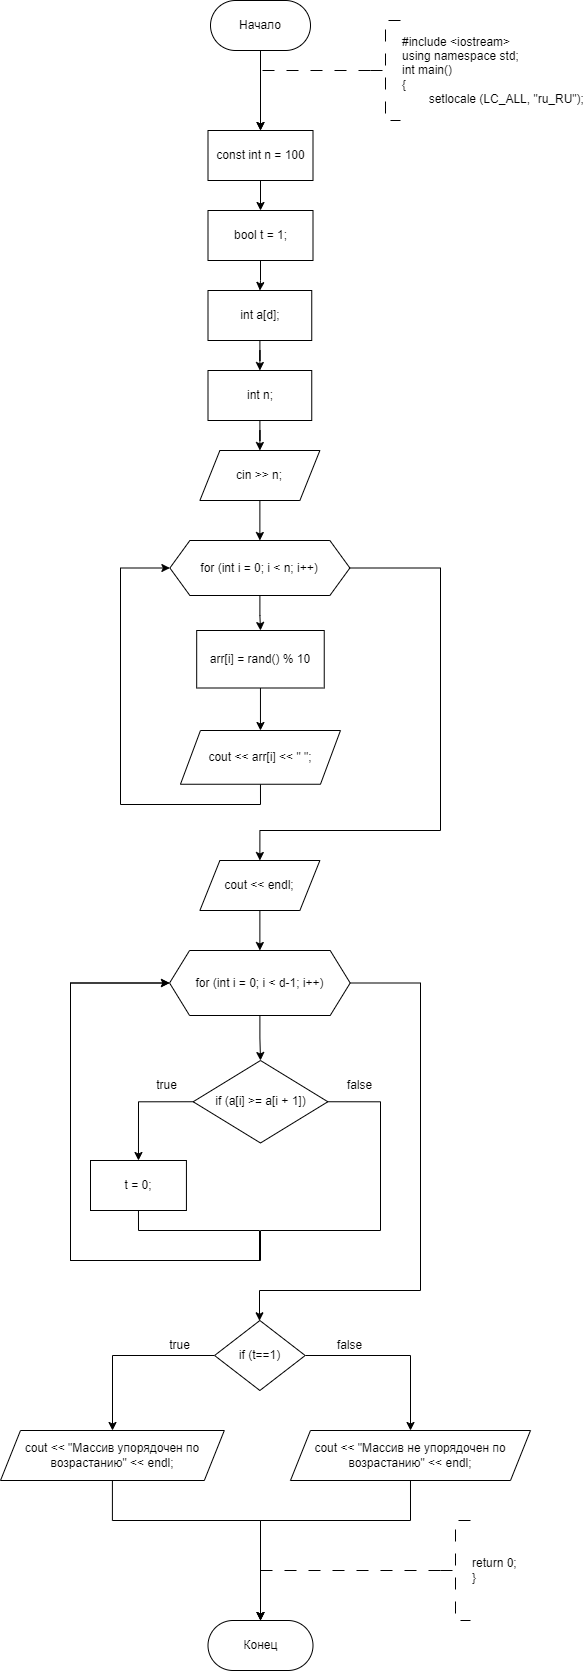

The diagram above was exported from draw.io. Its source (the exported page's mxGraphModel, read from the mxfile embedded in the PNG):
<mxGraphModel dx="696" dy="461" grid="1" gridSize="10" guides="1" tooltips="1" connect="1" arrows="1" fold="1" page="1" pageScale="1" pageWidth="827" pageHeight="1169" math="0" shadow="0">
  <root>
    <mxCell id="WIyWlLk6GJQsqaUBKTNV-0" />
    <mxCell id="WIyWlLk6GJQsqaUBKTNV-1" parent="WIyWlLk6GJQsqaUBKTNV-0" />
    <mxCell id="cIA8ymqUoOUv_UjENAOg-0" value="" style="edgeStyle=orthogonalEdgeStyle;rounded=0;orthogonalLoop=1;jettySize=auto;html=1;entryX=0.5;entryY=0;entryDx=0;entryDy=0;" parent="WIyWlLk6GJQsqaUBKTNV-1" source="cIA8ymqUoOUv_UjENAOg-1" target="cIA8ymqUoOUv_UjENAOg-6" edge="1">
      <mxGeometry relative="1" as="geometry">
        <mxPoint x="289.4" y="300" as="targetPoint" />
      </mxGeometry>
    </mxCell>
    <mxCell id="cIA8ymqUoOUv_UjENAOg-1" value="Начало" style="rounded=1;whiteSpace=wrap;html=1;arcSize=50;" parent="WIyWlLk6GJQsqaUBKTNV-1" vertex="1">
      <mxGeometry x="240" y="200" width="100" height="50" as="geometry" />
    </mxCell>
    <mxCell id="cIA8ymqUoOUv_UjENAOg-3" value="" style="edgeStyle=orthogonalEdgeStyle;rounded=0;orthogonalLoop=1;jettySize=auto;html=1;strokeWidth=1;dashed=1;dashPattern=12 12;entryX=0.5;entryY=0;entryDx=0;entryDy=0;" parent="WIyWlLk6GJQsqaUBKTNV-1" source="cIA8ymqUoOUv_UjENAOg-4" target="cIA8ymqUoOUv_UjENAOg-6" edge="1">
      <mxGeometry relative="1" as="geometry">
        <Array as="points">
          <mxPoint x="290" y="270" />
        </Array>
        <mxPoint x="290.02857142857135" y="300" as="targetPoint" />
      </mxGeometry>
    </mxCell>
    <mxCell id="cIA8ymqUoOUv_UjENAOg-4" value="#include &amp;lt;iostream&amp;gt;&lt;br&gt;using namespace std;&lt;br&gt;int main()&lt;br&gt;{&lt;br&gt;&lt;span style=&quot;white-space: pre;&quot;&gt;&#09;&lt;/span&gt;setlocale (LC_ALL, &quot;ru_RU&quot;);" style="strokeWidth=1;html=1;shape=mxgraph.flowchart.annotation_2;align=left;labelPosition=right;pointerEvents=1;dashed=1;dashPattern=12 12;" parent="WIyWlLk6GJQsqaUBKTNV-1" vertex="1">
      <mxGeometry x="400" y="220" width="30" height="100" as="geometry" />
    </mxCell>
    <mxCell id="cIA8ymqUoOUv_UjENAOg-78" value="" style="edgeStyle=orthogonalEdgeStyle;rounded=0;orthogonalLoop=1;jettySize=auto;html=1;" parent="WIyWlLk6GJQsqaUBKTNV-1" source="cIA8ymqUoOUv_UjENAOg-6" target="cIA8ymqUoOUv_UjENAOg-77" edge="1">
      <mxGeometry relative="1" as="geometry" />
    </mxCell>
    <mxCell id="cIA8ymqUoOUv_UjENAOg-6" value="const int n = 100" style="rounded=0;whiteSpace=wrap;html=1;" parent="WIyWlLk6GJQsqaUBKTNV-1" vertex="1">
      <mxGeometry x="237.5" y="330" width="105" height="50" as="geometry" />
    </mxCell>
    <mxCell id="cIA8ymqUoOUv_UjENAOg-83" value="" style="edgeStyle=orthogonalEdgeStyle;rounded=0;orthogonalLoop=1;jettySize=auto;html=1;" parent="WIyWlLk6GJQsqaUBKTNV-1" source="cIA8ymqUoOUv_UjENAOg-8" target="cIA8ymqUoOUv_UjENAOg-82" edge="1">
      <mxGeometry relative="1" as="geometry" />
    </mxCell>
    <mxCell id="cIA8ymqUoOUv_UjENAOg-8" value="int a[d];" style="rounded=0;whiteSpace=wrap;html=1;" parent="WIyWlLk6GJQsqaUBKTNV-1" vertex="1">
      <mxGeometry x="237.5" y="490" width="103.75" height="50" as="geometry" />
    </mxCell>
    <mxCell id="cIA8ymqUoOUv_UjENAOg-11" value="" style="edgeStyle=orthogonalEdgeStyle;rounded=0;orthogonalLoop=1;jettySize=auto;html=1;" parent="WIyWlLk6GJQsqaUBKTNV-1" source="cIA8ymqUoOUv_UjENAOg-13" target="cIA8ymqUoOUv_UjENAOg-15" edge="1">
      <mxGeometry relative="1" as="geometry" />
    </mxCell>
    <mxCell id="cIA8ymqUoOUv_UjENAOg-12" value="" style="edgeStyle=orthogonalEdgeStyle;rounded=0;orthogonalLoop=1;jettySize=auto;html=1;exitX=1;exitY=0.5;exitDx=0;exitDy=0;entryX=0.5;entryY=0;entryDx=0;entryDy=0;" parent="WIyWlLk6GJQsqaUBKTNV-1" source="cIA8ymqUoOUv_UjENAOg-13" target="cIA8ymqUoOUv_UjENAOg-89" edge="1">
      <mxGeometry relative="1" as="geometry">
        <mxPoint x="449.97" y="760" as="sourcePoint" />
        <Array as="points">
          <mxPoint x="470" y="767" />
          <mxPoint x="470" y="1030" />
          <mxPoint x="289" y="1030" />
        </Array>
        <mxPoint x="289.97" y="1050" as="targetPoint" />
      </mxGeometry>
    </mxCell>
    <mxCell id="cIA8ymqUoOUv_UjENAOg-13" value="for (int i = 0; i &amp;lt; n; i++)" style="shape=hexagon;perimeter=hexagonPerimeter2;whiteSpace=wrap;html=1;fixedSize=1;rounded=0;" parent="WIyWlLk6GJQsqaUBKTNV-1" vertex="1">
      <mxGeometry x="199.38" y="740" width="180" height="55" as="geometry" />
    </mxCell>
    <mxCell id="cIA8ymqUoOUv_UjENAOg-14" value="" style="edgeStyle=orthogonalEdgeStyle;rounded=0;orthogonalLoop=1;jettySize=auto;html=1;" parent="WIyWlLk6GJQsqaUBKTNV-1" source="cIA8ymqUoOUv_UjENAOg-15" target="cIA8ymqUoOUv_UjENAOg-17" edge="1">
      <mxGeometry relative="1" as="geometry" />
    </mxCell>
    <mxCell id="cIA8ymqUoOUv_UjENAOg-15" value="arr[i] = rand() % 10" style="whiteSpace=wrap;html=1;rounded=0;" parent="WIyWlLk6GJQsqaUBKTNV-1" vertex="1">
      <mxGeometry x="226.19" y="830" width="127.55" height="57.5" as="geometry" />
    </mxCell>
    <mxCell id="cIA8ymqUoOUv_UjENAOg-16" style="edgeStyle=orthogonalEdgeStyle;rounded=0;orthogonalLoop=1;jettySize=auto;html=1;exitX=0.5;exitY=1;exitDx=0;exitDy=0;entryX=0;entryY=0.5;entryDx=0;entryDy=0;" parent="WIyWlLk6GJQsqaUBKTNV-1" source="cIA8ymqUoOUv_UjENAOg-17" target="cIA8ymqUoOUv_UjENAOg-13" edge="1">
      <mxGeometry relative="1" as="geometry">
        <Array as="points">
          <mxPoint x="289.97" y="1004" />
          <mxPoint x="149.97" y="1004" />
          <mxPoint x="149.97" y="767" />
        </Array>
      </mxGeometry>
    </mxCell>
    <mxCell id="cIA8ymqUoOUv_UjENAOg-17" value="cout &amp;lt;&amp;lt; arr[i] &amp;lt;&amp;lt; &quot; &quot;;" style="shape=parallelogram;perimeter=parallelogramPerimeter;whiteSpace=wrap;html=1;fixedSize=1;rounded=0;" parent="WIyWlLk6GJQsqaUBKTNV-1" vertex="1">
      <mxGeometry x="209.97" y="930" width="160" height="53.75" as="geometry" />
    </mxCell>
    <mxCell id="cIA8ymqUoOUv_UjENAOg-73" value="Конец" style="rounded=1;whiteSpace=wrap;html=1;arcSize=50;" parent="WIyWlLk6GJQsqaUBKTNV-1" vertex="1">
      <mxGeometry x="237.5" y="1820" width="105" height="50" as="geometry" />
    </mxCell>
    <mxCell id="cIA8ymqUoOUv_UjENAOg-74" value="return 0;&lt;br&gt;}" style="strokeWidth=1;html=1;shape=mxgraph.flowchart.annotation_2;align=left;labelPosition=right;pointerEvents=1;dashed=1;dashPattern=12 12;" parent="WIyWlLk6GJQsqaUBKTNV-1" vertex="1">
      <mxGeometry x="470" y="1720" width="30" height="100" as="geometry" />
    </mxCell>
    <mxCell id="cIA8ymqUoOUv_UjENAOg-75" value="" style="edgeStyle=orthogonalEdgeStyle;rounded=0;orthogonalLoop=1;jettySize=auto;html=1;strokeWidth=1;dashed=1;dashPattern=12 12;exitX=0;exitY=0.5;exitDx=0;exitDy=0;exitPerimeter=0;entryX=0.5;entryY=0;entryDx=0;entryDy=0;" parent="WIyWlLk6GJQsqaUBKTNV-1" source="cIA8ymqUoOUv_UjENAOg-74" target="cIA8ymqUoOUv_UjENAOg-73" edge="1">
      <mxGeometry relative="1" as="geometry">
        <mxPoint x="422.5" y="1755" as="sourcePoint" />
        <mxPoint x="270" y="1790" as="targetPoint" />
        <Array as="points">
          <mxPoint x="290" y="1770" />
        </Array>
      </mxGeometry>
    </mxCell>
    <mxCell id="cIA8ymqUoOUv_UjENAOg-79" value="" style="edgeStyle=orthogonalEdgeStyle;rounded=0;orthogonalLoop=1;jettySize=auto;html=1;" parent="WIyWlLk6GJQsqaUBKTNV-1" source="cIA8ymqUoOUv_UjENAOg-77" target="cIA8ymqUoOUv_UjENAOg-8" edge="1">
      <mxGeometry relative="1" as="geometry" />
    </mxCell>
    <mxCell id="cIA8ymqUoOUv_UjENAOg-77" value="bool t = 1;" style="rounded=0;whiteSpace=wrap;html=1;" parent="WIyWlLk6GJQsqaUBKTNV-1" vertex="1">
      <mxGeometry x="237.5" y="410" width="105" height="50" as="geometry" />
    </mxCell>
    <mxCell id="cIA8ymqUoOUv_UjENAOg-87" value="" style="edgeStyle=orthogonalEdgeStyle;rounded=0;orthogonalLoop=1;jettySize=auto;html=1;" parent="WIyWlLk6GJQsqaUBKTNV-1" source="cIA8ymqUoOUv_UjENAOg-82" target="cIA8ymqUoOUv_UjENAOg-86" edge="1">
      <mxGeometry relative="1" as="geometry" />
    </mxCell>
    <mxCell id="cIA8ymqUoOUv_UjENAOg-82" value="int n;" style="rounded=0;whiteSpace=wrap;html=1;" parent="WIyWlLk6GJQsqaUBKTNV-1" vertex="1">
      <mxGeometry x="237.5" y="570" width="103.75" height="50" as="geometry" />
    </mxCell>
    <mxCell id="cIA8ymqUoOUv_UjENAOg-88" value="" style="edgeStyle=orthogonalEdgeStyle;rounded=0;orthogonalLoop=1;jettySize=auto;html=1;" parent="WIyWlLk6GJQsqaUBKTNV-1" source="cIA8ymqUoOUv_UjENAOg-86" target="cIA8ymqUoOUv_UjENAOg-13" edge="1">
      <mxGeometry relative="1" as="geometry" />
    </mxCell>
    <mxCell id="cIA8ymqUoOUv_UjENAOg-86" value="cin &amp;gt;&amp;gt; n;" style="shape=parallelogram;perimeter=parallelogramPerimeter;whiteSpace=wrap;html=1;fixedSize=1;" parent="WIyWlLk6GJQsqaUBKTNV-1" vertex="1">
      <mxGeometry x="229.38" y="650" width="120" height="50" as="geometry" />
    </mxCell>
    <mxCell id="cIA8ymqUoOUv_UjENAOg-91" value="" style="edgeStyle=orthogonalEdgeStyle;rounded=0;orthogonalLoop=1;jettySize=auto;html=1;" parent="WIyWlLk6GJQsqaUBKTNV-1" source="cIA8ymqUoOUv_UjENAOg-89" target="cIA8ymqUoOUv_UjENAOg-90" edge="1">
      <mxGeometry relative="1" as="geometry" />
    </mxCell>
    <mxCell id="cIA8ymqUoOUv_UjENAOg-89" value="cout &amp;lt;&amp;lt; endl;" style="shape=parallelogram;perimeter=parallelogramPerimeter;whiteSpace=wrap;html=1;fixedSize=1;" parent="WIyWlLk6GJQsqaUBKTNV-1" vertex="1">
      <mxGeometry x="229.38" y="1060" width="120" height="50" as="geometry" />
    </mxCell>
    <mxCell id="cIA8ymqUoOUv_UjENAOg-93" value="" style="edgeStyle=orthogonalEdgeStyle;rounded=0;orthogonalLoop=1;jettySize=auto;html=1;" parent="WIyWlLk6GJQsqaUBKTNV-1" source="cIA8ymqUoOUv_UjENAOg-90" target="cIA8ymqUoOUv_UjENAOg-92" edge="1">
      <mxGeometry relative="1" as="geometry" />
    </mxCell>
    <mxCell id="cIA8ymqUoOUv_UjENAOg-104" style="edgeStyle=orthogonalEdgeStyle;rounded=0;orthogonalLoop=1;jettySize=auto;html=1;exitX=1;exitY=0.5;exitDx=0;exitDy=0;" parent="WIyWlLk6GJQsqaUBKTNV-1" source="cIA8ymqUoOUv_UjENAOg-90" target="cIA8ymqUoOUv_UjENAOg-103" edge="1">
      <mxGeometry relative="1" as="geometry">
        <Array as="points">
          <mxPoint x="450" y="1183" />
          <mxPoint x="450" y="1490" />
          <mxPoint x="289" y="1490" />
        </Array>
      </mxGeometry>
    </mxCell>
    <mxCell id="cIA8ymqUoOUv_UjENAOg-90" value="for (int i = 0; i &amp;lt; d-1; i++)" style="shape=hexagon;perimeter=hexagonPerimeter2;whiteSpace=wrap;html=1;fixedSize=1;" parent="WIyWlLk6GJQsqaUBKTNV-1" vertex="1">
      <mxGeometry x="199.07" y="1150" width="180.62" height="65" as="geometry" />
    </mxCell>
    <mxCell id="cIA8ymqUoOUv_UjENAOg-96" style="edgeStyle=orthogonalEdgeStyle;rounded=0;orthogonalLoop=1;jettySize=auto;html=1;exitX=0;exitY=0.5;exitDx=0;exitDy=0;entryX=0.5;entryY=0;entryDx=0;entryDy=0;" parent="WIyWlLk6GJQsqaUBKTNV-1" source="cIA8ymqUoOUv_UjENAOg-92" target="cIA8ymqUoOUv_UjENAOg-94" edge="1">
      <mxGeometry relative="1" as="geometry" />
    </mxCell>
    <mxCell id="cIA8ymqUoOUv_UjENAOg-100" style="edgeStyle=orthogonalEdgeStyle;rounded=0;orthogonalLoop=1;jettySize=auto;html=1;exitX=1;exitY=0.5;exitDx=0;exitDy=0;entryX=0;entryY=0.5;entryDx=0;entryDy=0;" parent="WIyWlLk6GJQsqaUBKTNV-1" source="cIA8ymqUoOUv_UjENAOg-92" target="cIA8ymqUoOUv_UjENAOg-90" edge="1">
      <mxGeometry relative="1" as="geometry">
        <Array as="points">
          <mxPoint x="410" y="1301" />
          <mxPoint x="410" y="1430" />
          <mxPoint x="290" y="1430" />
          <mxPoint x="290" y="1460" />
          <mxPoint x="100" y="1460" />
          <mxPoint x="100" y="1183" />
        </Array>
      </mxGeometry>
    </mxCell>
    <mxCell id="cIA8ymqUoOUv_UjENAOg-92" value="if (a[i] &amp;gt;= a[i + 1])" style="rhombus;whiteSpace=wrap;html=1;" parent="WIyWlLk6GJQsqaUBKTNV-1" vertex="1">
      <mxGeometry x="222.66" y="1260" width="134.69" height="82.5" as="geometry" />
    </mxCell>
    <mxCell id="cIA8ymqUoOUv_UjENAOg-99" style="edgeStyle=orthogonalEdgeStyle;rounded=0;orthogonalLoop=1;jettySize=auto;html=1;exitX=0.5;exitY=1;exitDx=0;exitDy=0;entryX=0;entryY=0.5;entryDx=0;entryDy=0;" parent="WIyWlLk6GJQsqaUBKTNV-1" source="cIA8ymqUoOUv_UjENAOg-94" target="cIA8ymqUoOUv_UjENAOg-90" edge="1">
      <mxGeometry relative="1" as="geometry">
        <Array as="points">
          <mxPoint x="168" y="1430" />
          <mxPoint x="289" y="1430" />
          <mxPoint x="289" y="1460" />
          <mxPoint x="100" y="1460" />
          <mxPoint x="100" y="1183" />
        </Array>
      </mxGeometry>
    </mxCell>
    <mxCell id="cIA8ymqUoOUv_UjENAOg-94" value="t = 0;" style="whiteSpace=wrap;html=1;" parent="WIyWlLk6GJQsqaUBKTNV-1" vertex="1">
      <mxGeometry x="119.99999999999999" y="1360" width="95.93" height="50" as="geometry" />
    </mxCell>
    <mxCell id="cIA8ymqUoOUv_UjENAOg-101" value="true" style="text;html=1;align=center;verticalAlign=middle;resizable=0;points=[];autosize=1;strokeColor=none;fillColor=none;" parent="WIyWlLk6GJQsqaUBKTNV-1" vertex="1">
      <mxGeometry x="175.93" y="1270" width="40" height="30" as="geometry" />
    </mxCell>
    <mxCell id="cIA8ymqUoOUv_UjENAOg-102" value="false" style="text;html=1;align=center;verticalAlign=middle;resizable=0;points=[];autosize=1;strokeColor=none;fillColor=none;" parent="WIyWlLk6GJQsqaUBKTNV-1" vertex="1">
      <mxGeometry x="364" y="1270" width="50" height="30" as="geometry" />
    </mxCell>
    <mxCell id="cIA8ymqUoOUv_UjENAOg-106" value="" style="edgeStyle=orthogonalEdgeStyle;rounded=0;orthogonalLoop=1;jettySize=auto;html=1;" parent="WIyWlLk6GJQsqaUBKTNV-1" source="cIA8ymqUoOUv_UjENAOg-103" target="cIA8ymqUoOUv_UjENAOg-105" edge="1">
      <mxGeometry relative="1" as="geometry">
        <Array as="points">
          <mxPoint x="142" y="1555" />
        </Array>
      </mxGeometry>
    </mxCell>
    <mxCell id="cIA8ymqUoOUv_UjENAOg-108" value="" style="edgeStyle=orthogonalEdgeStyle;rounded=0;orthogonalLoop=1;jettySize=auto;html=1;" parent="WIyWlLk6GJQsqaUBKTNV-1" source="cIA8ymqUoOUv_UjENAOg-103" target="cIA8ymqUoOUv_UjENAOg-107" edge="1">
      <mxGeometry relative="1" as="geometry">
        <Array as="points">
          <mxPoint x="440" y="1555" />
        </Array>
      </mxGeometry>
    </mxCell>
    <mxCell id="cIA8ymqUoOUv_UjENAOg-103" value="if (t==1)" style="rhombus;whiteSpace=wrap;html=1;" parent="WIyWlLk6GJQsqaUBKTNV-1" vertex="1">
      <mxGeometry x="244.06" y="1520" width="90.62" height="70" as="geometry" />
    </mxCell>
    <mxCell id="cIA8ymqUoOUv_UjENAOg-113" style="edgeStyle=orthogonalEdgeStyle;rounded=0;orthogonalLoop=1;jettySize=auto;html=1;exitX=0.5;exitY=1;exitDx=0;exitDy=0;entryX=0.5;entryY=0;entryDx=0;entryDy=0;" parent="WIyWlLk6GJQsqaUBKTNV-1" source="cIA8ymqUoOUv_UjENAOg-105" target="cIA8ymqUoOUv_UjENAOg-73" edge="1">
      <mxGeometry relative="1" as="geometry">
        <Array as="points">
          <mxPoint x="142" y="1720" />
          <mxPoint x="290" y="1720" />
        </Array>
      </mxGeometry>
    </mxCell>
    <mxCell id="cIA8ymqUoOUv_UjENAOg-105" value="cout &amp;lt;&amp;lt; &quot;Массив упорядочен по возрастанию&quot; &amp;lt;&amp;lt; endl;" style="shape=parallelogram;perimeter=parallelogramPerimeter;whiteSpace=wrap;html=1;fixedSize=1;" parent="WIyWlLk6GJQsqaUBKTNV-1" vertex="1">
      <mxGeometry x="30" y="1630" width="223.81" height="50" as="geometry" />
    </mxCell>
    <mxCell id="cIA8ymqUoOUv_UjENAOg-111" style="edgeStyle=orthogonalEdgeStyle;rounded=0;orthogonalLoop=1;jettySize=auto;html=1;exitX=0.5;exitY=1;exitDx=0;exitDy=0;" parent="WIyWlLk6GJQsqaUBKTNV-1" source="cIA8ymqUoOUv_UjENAOg-107" edge="1">
      <mxGeometry relative="1" as="geometry">
        <mxPoint x="290" y="1820" as="targetPoint" />
        <Array as="points">
          <mxPoint x="440" y="1720" />
          <mxPoint x="290" y="1720" />
        </Array>
      </mxGeometry>
    </mxCell>
    <mxCell id="cIA8ymqUoOUv_UjENAOg-107" value="cout &amp;lt;&amp;lt; &quot;Массив не упорядочен по возрастанию&quot; &amp;lt;&amp;lt; endl;" style="shape=parallelogram;perimeter=parallelogramPerimeter;whiteSpace=wrap;html=1;fixedSize=1;" parent="WIyWlLk6GJQsqaUBKTNV-1" vertex="1">
      <mxGeometry x="319.97" y="1630" width="240.03" height="50" as="geometry" />
    </mxCell>
    <mxCell id="cIA8ymqUoOUv_UjENAOg-109" value="true" style="text;html=1;align=center;verticalAlign=middle;resizable=0;points=[];autosize=1;strokeColor=none;fillColor=none;" parent="WIyWlLk6GJQsqaUBKTNV-1" vertex="1">
      <mxGeometry x="189.38" y="1530" width="40" height="30" as="geometry" />
    </mxCell>
    <mxCell id="cIA8ymqUoOUv_UjENAOg-110" value="false" style="text;html=1;align=center;verticalAlign=middle;resizable=0;points=[];autosize=1;strokeColor=none;fillColor=none;" parent="WIyWlLk6GJQsqaUBKTNV-1" vertex="1">
      <mxGeometry x="353.74" y="1530" width="50" height="30" as="geometry" />
    </mxCell>
  </root>
</mxGraphModel>